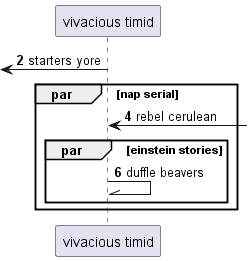

The diagram above was rendered by PlantUML. Its source (embedded in the PNG):
@startuml
participant "vivacious timid" as 0
autonumber 2 2
 [<- 0: starters yore
par nap serial
0 <-] : rebel cerulean
par einstein stories
0 -\\ 0: duffle beavers
end
end
@enduml